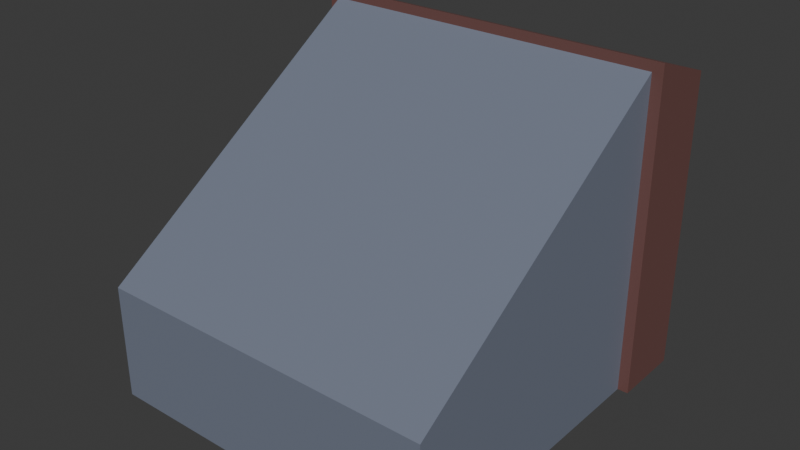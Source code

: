 # Source: goldmine.blend  (saved by Blender 4.4.30; exported with 4.5.12 LTS)
import bpy
from mathutils import Matrix  # noqa: F401  (used for matrix-valued properties, if any)

bpy.ops.wm.read_factory_settings(use_empty=True)
scene = bpy.context.scene
scene.name = 'Scene'

# ---- collections
col_collection = bpy.data.collections.new('Collection'); scene.collection.children.link(col_collection)

# ---- materials (node trees are filled in below, after node groups)
mat_material = bpy.data.materials.new('Material')
mat_material.alpha_threshold = 0.0
mat_material.roughness = 0.5
mat_material.line_color = (0.0, 0.0, 0.0, 1.0)
mat_material_001 = bpy.data.materials.new('Material.001')

# ---- material node trees
mat_material.use_nodes = True; mat_material.node_tree.nodes.clear()
_N = mat_material.node_tree.nodes; _L = mat_material.node_tree.links
n0 = _N.new('ShaderNodeOutputMaterial'); n0.name = 'Material Output'; n0.location = (300, 300)
n1 = _N.new('ShaderNodeBsdfPrincipled'); n1.name = 'Principled BSDF'; n1.location = (10, 300)
n1.inputs[0].default_value = (0.1762, 0.2004, 0.2639, 1.0)
n1.inputs[3].default_value = 1.45
_L.new(n1.outputs[0], n0.inputs[0])
n0.is_active_output = True
mat_material_001.use_nodes = True; mat_material_001.node_tree.nodes.clear()
_N = mat_material_001.node_tree.nodes; _L = mat_material_001.node_tree.links
n0 = _N.new('ShaderNodeBsdfPrincipled'); n0.name = 'Principled BSDF'; n0.location = (10, 300)
n0.inputs[0].default_value = (0.165, 0.07383, 0.06609, 1.0)
n1 = _N.new('ShaderNodeOutputMaterial'); n1.name = 'Material Output'; n1.location = (300, 300)
_L.new(n0.outputs[0], n1.inputs[0])
n1.is_active_output = True

# ---- world
world_world = bpy.data.worlds.new('World'); scene.world = world_world
world_world.use_nodes = True; world_world.node_tree.nodes.clear()
_N = world_world.node_tree.nodes; _L = world_world.node_tree.links
n0 = _N.new('ShaderNodeOutputWorld'); n0.name = 'World Output'; n0.location = (300, 300)
n1 = _N.new('ShaderNodeBackground'); n1.name = 'Background'; n1.location = (10, 300)
n1.inputs[0].default_value = (0.05088, 0.05088, 0.05088, 1.0)
_L.new(n1.outputs[0], n0.inputs[0])
n0.is_active_output = True
world_world.color = (0.05088, 0.05088, 0.05088)
world_world.sun_shadow_jitter_overblur = 0.0

# ---- meshes
me_cube = bpy.data.meshes.new('Cube')
me_cube.from_pydata([(1.0, 1.0, -1.0), (1.0, -1.0, -0.3321), (1.0, -1.0, -1.0), (-1.0, 1.0, -1.0), (-1.0, -1.0, -0.3321), (-1.0, -1.0, -1.0), (1.0, 0.7268, 0.818), (-1.0, 0.7268, 0.818), (0.7326, 1.0, -1.0), (-0.7326, 1.0, -1.0), (0.7326, -1.0, -0.3321), (-0.7326, -1.0, -0.3321), (-0.7326, -1.0, -1.0), (0.7326, -1.0, -1.0), (-0.7326, 0.7268, 0.818), (0.7326, 0.7268, 0.818), (-0.7326, 1.0, 0.4505), (0.7326, 1.0, 0.4505), (0.7326, -0.3203, -1.0), (-0.7326, -0.3203, -1.0), (-0.7326, -0.3203, -0.3231), (0.7326, -0.3203, -0.3231), (-1.0, -0.3203, -1.0), (-0.7326, -0.3203, -1.0), (1.0, -0.3203, -1.0), (0.7326, -0.3203, -1.0), (1.0, 0.7268, -1.0), (-1.0, 0.7268, -1.0), (0.7326, 0.7268, -1.0), (-0.7326, 0.7268, -1.0), (0.7326, 0.3399, 0.06372), (-0.7326, 0.3399, 0.06372), (0.7326, 0.3399, -1.0), (-0.7326, 0.3399, -1.0), (1.061, 0.7268, -1.0), (1.061, 1.0, -1.0), (-1.061, 1.0, 0.7786), (-1.061, 0.7268, 0.8751), (0.7772, 0.7268, 0.8751), (1.061, 0.7268, 0.8751), (1.061, 1.0, 0.7786), (-0.7772, 1.0, 0.7786), (-1.061, 1.0, 0.4505), (1.061, 1.0, 0.4505), (-0.7772, 0.7268, 0.8751), (0.7772, 1.0, 0.7786), (-1.061, 1.0, -1.0), (-1.061, 0.7268, -1.0), (-0.7326, 1.14, -1.0), (-1.0, 1.14, -1.0), (1.0, 1.14, 0.4505), (1.061, 1.14, 0.4505), (-1.0, 1.14, 0.4505), (-1.061, 1.14, 0.4505), (-0.7326, 1.14, 0.6717), (-1.0, 1.14, 0.6717), (1.0, 1.14, -1.0), (0.7326, 1.14, -1.0), (1.0, 1.14, 0.6717), (0.7326, 1.14, 0.6717), (-0.7326, 1.14, 0.4505), (0.7326, 1.14, 0.4505), (-0.7772, 1.14, 0.7288), (-1.061, 1.14, 0.7288), (1.061, 1.14, -1.0), (1.061, 1.14, 0.7288), (0.7772, 1.14, 0.7288), (-1.061, 1.14, -1.0)], [], [(5, 4, 22), (12, 11, 4, 5), (25, 24, 2, 13), (14, 7, 4, 11), (26, 0, 35, 34), (9, 3, 49, 48), (0, 8, 57, 56), (40, 43, 51, 65), (43, 35, 64, 51), (46, 42, 53, 67), (42, 36, 63, 53), (6, 15, 10, 1), (15, 14, 11, 10), (22, 23, 12, 5), (3, 9, 29, 27), (2, 1, 10, 13), (13, 10, 11, 12), (8, 0, 26, 28), (3, 46, 67, 49), (36, 41, 62, 63), (19, 20, 21, 18), (9, 16, 31, 33), (16, 17, 30, 31), (17, 8, 32, 30), (13, 12, 23, 18, 19, 25), (26, 6, 1, 24), (8, 17, 61, 57), (24, 1, 2), (22, 4, 7, 27), (28, 26, 24, 25), (27, 29, 23, 22), (31, 30, 21, 20), (30, 32, 18, 21), (33, 31, 20, 19), (35, 43, 40, 39, 34), (38, 39, 40, 45), (37, 44, 41, 36), (44, 38, 45, 41), (47, 37, 36, 42, 46), (7, 14, 44, 37), (3, 27, 47, 46), (35, 0, 56, 64), (6, 26, 34, 39), (14, 15, 38, 44), (15, 6, 39, 38), (27, 7, 37, 47), (16, 9, 48, 60), (41, 45, 66, 62), (52, 49, 67, 53), (61, 59, 58, 50), (52, 55, 54, 60), (60, 54, 59, 61), (56, 50, 51, 64), (55, 52, 53, 63), (49, 52, 60, 48), (57, 61, 50, 56), (54, 55, 63, 62), (50, 58, 65, 51), (58, 59, 66, 65), (59, 54, 62, 66), (45, 40, 65, 66), (17, 16, 60, 61)])
me_cube.polygons.foreach_set('material_index', [0, 0, 0, 0, 0, 0, 0, 1, 1, 1, 1, 0, 0, 0, 0, 0, 0, 0, 0, 1, 0, 0, 0, 0, 0, 0, 1, 0, 0, 0, 0, 0, 0, 0, 1, 1, 1, 1, 1, 1, 0, 0, 1, 1, 1, 1, 1, 1, 1, 1, 1, 1, 1, 1, 1, 1, 1, 1, 1, 1, 1, 1])
_uv = me_cube.uv_layers.new(name='UVMap')
_uv.uv.foreach_set('vector', [0.375, 0.0, 0.625, 0.0, 0.375, 0.125, 0.375, 0.9167, 0.625, 0.9167, 0.625, 1.0, 0.375, 1.0, 0.2917, 0.625, 0.375, 0.625, 0.375, 0.75, 0.2917, 0.75, 0.7917, 0.5342, 0.875, 0.5342, 0.875, 0.75, 0.7917, 0.75, 0.375, 0.5625, 0.375, 0.5, 0.375, 0.5, 0.375, 0.5625, 0.2083, 0.5, 0.125, 0.5, 0.125, 0.5, 0.2083, 0.5, 0.375, 0.5, 0.2917, 0.5, 0.2917, 0.5, 0.375, 0.5, 0.584, 0.5, 0.5563, 0.5, 0.5563, 0.5, 0.584, 0.5, 0.5563, 0.5, 0.375, 0.5, 0.375, 0.5, 0.5563, 0.5, 0.375, 0.25, 0.5563, 0.25, 0.5563, 0.25, 0.375, 0.25, 0.5563, 0.25, 0.584, 0.25, 0.584, 0.25, 0.5563, 0.25, 0.625, 0.5342, 0.7083, 0.5342, 0.7083, 0.75, 0.625, 0.75, 0.7083, 0.5342, 0.7917, 0.5342, 0.7917, 0.75, 0.7083, 0.75, 0.125, 0.625, 0.2083, 0.625, 0.2083, 0.75, 0.125, 0.75, 0.125, 0.5, 0.2083, 0.5, 0.2083, 0.5625, 0.125, 0.5625, 0.375, 0.75, 0.625, 0.75, 0.625, 0.8333, 0.375, 0.8333, 0.375, 0.8333, 0.625, 0.8333, 0.625, 0.9167, 0.375, 0.9167, 0.2917, 0.5, 0.375, 0.5, 0.375, 0.5625, 0.2917, 0.5625, 0.125, 0.5, 0.125, 0.5, 0.125, 0.5, 0.125, 0.5, 0.584, 0.25, 0.584, 0.3333, 0.584, 0.3333, 0.584, 0.25, 0.375, 0.3333, 0.5563, 0.3333, 0.5563, 0.4167, 0.375, 0.4167, 0.375, 0.3333, 0.5563, 0.3333, 0.5563, 0.3333, 0.375, 0.3333, 0.5563, 0.3333, 0.5563, 0.4167, 0.5563, 0.4167, 0.5563, 0.3333, 0.5563, 0.4167, 0.375, 0.4167, 0.375, 0.4167, 0.5563, 0.4167, 0.2917, 0.75, 0.2083, 0.75, 0.2083, 0.625, 0.375, 0.4167, 0.375, 0.3333, 0.2917, 0.625, 0.375, 0.5625, 0.625, 0.5342, 0.625, 0.75, 0.375, 0.625, 0.375, 0.4167, 0.5563, 0.4167, 0.5563, 0.4167, 0.375, 0.4167, 0.375, 0.625, 0.625, 0.75, 0.375, 0.75, 0.375, 0.125, 0.625, 0.0, 0.625, 0.2158, 0.375, 0.1875, 0.2917, 0.5625, 0.375, 0.5625, 0.375, 0.625, 0.2917, 0.625, 0.125, 0.5625, 0.2083, 0.5625, 0.2083, 0.625, 0.125, 0.625, 0.5563, 0.3333, 0.5563, 0.4167, 0.5563, 0.4167, 0.5563, 0.3333, 0.5563, 0.4167, 0.375, 0.4167, 0.375, 0.4167, 0.5563, 0.4167, 0.375, 0.3333, 0.5563, 0.3333, 0.5563, 0.3333, 0.375, 0.3333, 0.375, 0.5, 0.5563, 0.5, 0.584, 0.5, 0.625, 0.5342, 0.375, 0.5625, 0.625, 0.4167, 0.625, 0.5, 0.584, 0.5, 0.584, 0.4167, 0.625, 0.25, 0.625, 0.3333, 0.584, 0.3333, 0.584, 0.25, 0.625, 0.3333, 0.625, 0.4167, 0.584, 0.4167, 0.584, 0.3333, 0.375, 0.1875, 0.625, 0.2158, 0.584, 0.25, 0.5563, 0.25, 0.375, 0.25, 0.875, 0.5342, 0.7917, 0.5342, 0.7917, 0.5342, 0.875, 0.5342, 0.125, 0.5, 0.125, 0.5625, 0.125, 0.5625, 0.125, 0.5, 0.375, 0.5, 0.375, 0.5, 0.375, 0.5, 0.375, 0.5, 0.625, 0.5342, 0.375, 0.5625, 0.375, 0.5625, 0.625, 0.5342, 0.7917, 0.5342, 0.7083, 0.5342, 0.7083, 0.5342, 0.7917, 0.5342, 0.7083, 0.5342, 0.625, 0.5342, 0.625, 0.5342, 0.7083, 0.5342, 0.375, 0.1875, 0.625, 0.2158, 0.625, 0.2158, 0.375, 0.1875, 0.5563, 0.3333, 0.375, 0.3333, 0.375, 0.3333, 0.5563, 0.3333, 0.584, 0.3333, 0.584, 0.4167, 0.584, 0.4167, 0.584, 0.3333, 0.5563, 0.25, 0.375, 0.25, 0.375, 0.25, 0.5563, 0.25, 0.5563, 0.4167, 0.584, 0.4167, 0.584, 0.5, 0.5563, 0.5, 0.5563, 0.25, 0.584, 0.25, 0.584, 0.3333, 0.5563, 0.3333, 0.5563, 0.3333, 0.584, 0.3333, 0.584, 0.4167, 0.5563, 0.4167, 0.375, 0.5, 0.5563, 0.5, 0.5563, 0.5, 0.375, 0.5, 0.584, 0.25, 0.5563, 0.25, 0.5563, 0.25, 0.584, 0.25, 0.375, 0.25, 0.5563, 0.25, 0.5563, 0.3333, 0.375, 0.3333, 0.375, 0.4167, 0.5563, 0.4167, 0.5563, 0.5, 0.375, 0.5, 0.584, 0.3333, 0.584, 0.25, 0.584, 0.25, 0.584, 0.3333, 0.5563, 0.5, 0.584, 0.5, 0.584, 0.5, 0.5563, 0.5, 0.584, 0.5, 0.584, 0.4167, 0.584, 0.4167, 0.584, 0.5, 0.584, 0.4167, 0.584, 0.3333, 0.584, 0.3333, 0.584, 0.4167, 0.584, 0.4167, 0.584, 0.5, 0.584, 0.5, 0.584, 0.4167, 0.5563, 0.4167, 0.5563, 0.3333, 0.5563, 0.3333, 0.5563, 0.4167])
me_cube.materials.append(mat_material)
me_cube.materials.append(mat_material_001)
me_cube.use_mirror_vertex_groups = False
me_cube.update()

# ---- objects
ob_cube = bpy.data.objects.new('Cube', me_cube)

# ---- transforms, parenting, visibility, modifiers, constraints
ob_cube.location = (0.0, 0.0, 1.0)
ob_cube.lock_rotations_4d = False
ob_cube.empty_display_type = 'ARROWS'
ob_cube.lineart.crease_threshold = 0.0

# ---- collection membership
col_collection.objects.link(ob_cube)

# ---- scene / render settings (as saved in the file)
scene.frame_start = 1; scene.frame_end = 250; scene.frame_set(1)
scene.render.engine = 'BLENDER_EEVEE_NEXT'
bpy.context.view_layer.update()

# ---- added for rendering (the .blend has no active camera and no usable light): camera, sun
cam_auto = bpy.data.cameras.new('AutoCamera')
cam_auto.lens = 50.0
cam_auto.sensor_width = 36.0
cam_auto.clip_end = 1000.0
ob_auto_camera = bpy.data.objects.new('AutoCamera', cam_auto)
scene.collection.objects.link(ob_auto_camera)
ob_auto_camera.location = (3.28406, -3.87078, 3.56481)
ob_auto_camera.rotation_euler = (1.09748, -7.21219e-08, 0.694738)
scene.camera = ob_auto_camera
light_auto_sun = bpy.data.lights.new('AutoSun', 'SUN')
light_auto_sun.energy = 3.0
light_auto_sun.angle = 0.0523599
ob_auto_sun = bpy.data.objects.new('AutoSun', light_auto_sun)
scene.collection.objects.link(ob_auto_sun)
ob_auto_sun.rotation_euler = (0.872665, 0.174533, 0.523599)
bpy.context.view_layer.update()
